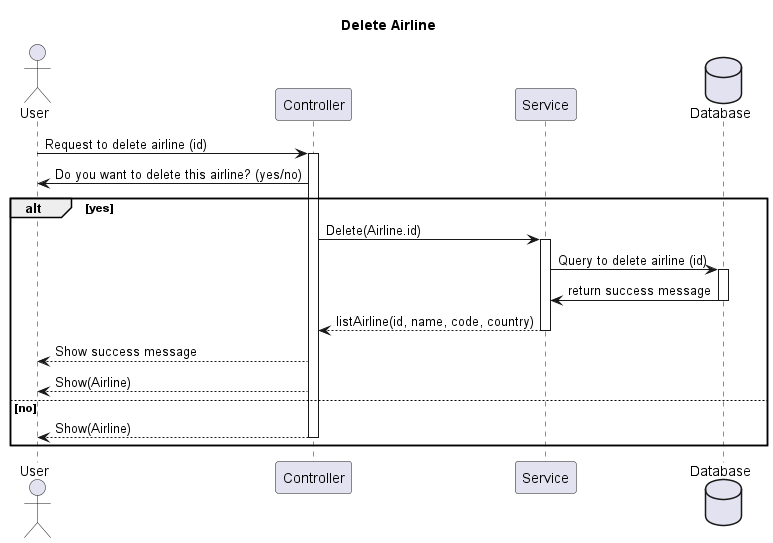

The diagram above was rendered by PlantUML. Its source (embedded in the PNG):
@startuml
title Delete Airline 
actor User as u
participant Controller as ctrl
participant Service as sv
database Database as db 

u -> ctrl: Request to delete airline (id)
activate ctrl
ctrl->u: Do you want to delete this airline? (yes/no)
alt yes
ctrl-> sv:Delete(Airline.id)
activate sv
sv->db: Query to delete airline (id)
activate db
db->sv: return success message
deactivate db
sv-->ctrl: listAirline(id, name, code, country)
deactivate sv
ctrl-->u: Show success message
ctrl-->u: Show(Airline)
else no
ctrl-->u: Show(Airline)
deactivate ctrl
end

@enduml